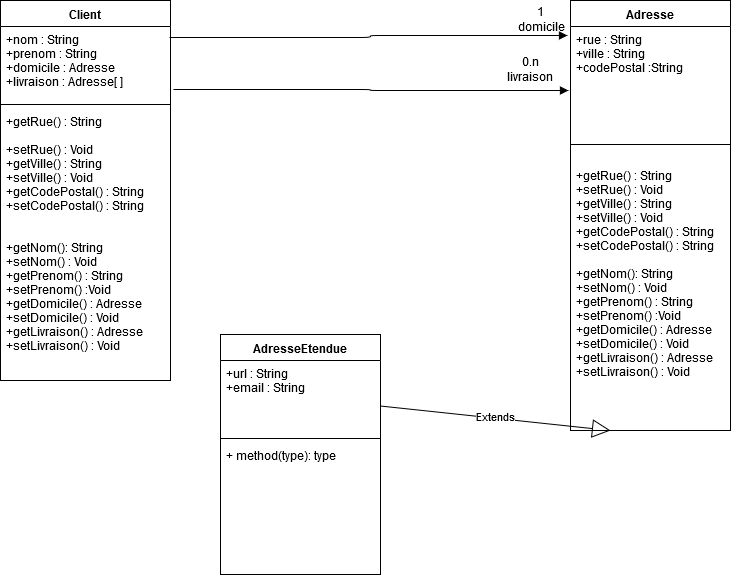

The diagram above was exported from draw.io. Its source (the exported page's mxGraphModel, read from the mxfile embedded in the PNG):
<mxGraphModel dx="1408" dy="777" grid="1" gridSize="10" guides="1" tooltips="1" connect="1" arrows="1" fold="1" page="1" pageScale="1" pageWidth="827" pageHeight="1169" math="0" shadow="0">
  <root>
    <mxCell id="0" />
    <mxCell id="1" parent="0" />
    <mxCell id="Nmz0hl5N9wxeQgNAbHfj-1" value="Client" style="swimlane;fontStyle=1;align=center;verticalAlign=top;childLayout=stackLayout;horizontal=1;startSize=26;horizontalStack=0;resizeParent=1;resizeParentMax=0;resizeLast=0;collapsible=1;marginBottom=0;" parent="1" vertex="1">
      <mxGeometry x="10" y="130" width="170" height="380" as="geometry" />
    </mxCell>
    <mxCell id="Nmz0hl5N9wxeQgNAbHfj-2" value="+nom : String&#10;+prenom : String&#10;+domicile : Adresse&#10;+livraison : Adresse[ ]&#10;" style="text;strokeColor=none;fillColor=none;align=left;verticalAlign=top;spacingLeft=4;spacingRight=4;overflow=hidden;rotatable=0;points=[[0,0.5],[1,0.5]];portConstraint=eastwest;" parent="Nmz0hl5N9wxeQgNAbHfj-1" vertex="1">
      <mxGeometry y="26" width="170" height="74" as="geometry" />
    </mxCell>
    <mxCell id="Nmz0hl5N9wxeQgNAbHfj-3" value="" style="line;strokeWidth=1;fillColor=none;align=left;verticalAlign=middle;spacingTop=-1;spacingLeft=3;spacingRight=3;rotatable=0;labelPosition=right;points=[];portConstraint=eastwest;" parent="Nmz0hl5N9wxeQgNAbHfj-1" vertex="1">
      <mxGeometry y="100" width="170" height="8" as="geometry" />
    </mxCell>
    <mxCell id="Nmz0hl5N9wxeQgNAbHfj-4" value="+getRue() : String&#10;&#10;+setRue() : Void&#10;+getVille() : String&#10;+setVille() : Void&#10;+getCodePostal() : String&#10;+setCodePostal() : String&#10;&#10;&#10;+getNom(): String&#10;+setNom() : Void&#10;+getPrenom() : String&#10;+setPrenom() :Void&#10;+getDomicile() : Adresse&#10;+setDomicile() : Void&#10;+getLivraison() : Adresse&#10;+setLivraison() : Void&#10;" style="text;strokeColor=none;fillColor=none;align=left;verticalAlign=top;spacingLeft=4;spacingRight=4;overflow=hidden;rotatable=0;points=[[0,0.5],[1,0.5]];portConstraint=eastwest;" parent="Nmz0hl5N9wxeQgNAbHfj-1" vertex="1">
      <mxGeometry y="108" width="170" height="272" as="geometry" />
    </mxCell>
    <mxCell id="Nmz0hl5N9wxeQgNAbHfj-5" value="Adresse" style="swimlane;fontStyle=1;align=center;verticalAlign=top;childLayout=stackLayout;horizontal=1;startSize=26;horizontalStack=0;resizeParent=1;resizeParentMax=0;resizeLast=0;collapsible=1;marginBottom=0;" parent="1" vertex="1">
      <mxGeometry x="580" y="130" width="160" height="430" as="geometry" />
    </mxCell>
    <mxCell id="Nmz0hl5N9wxeQgNAbHfj-6" value="+rue : String&#10;+ville : String&#10;+codePostal :String&#10;&#10; " style="text;strokeColor=none;fillColor=none;align=left;verticalAlign=top;spacingLeft=4;spacingRight=4;overflow=hidden;rotatable=0;points=[[0,0.5],[1,0.5]];portConstraint=eastwest;" parent="Nmz0hl5N9wxeQgNAbHfj-5" vertex="1">
      <mxGeometry y="26" width="160" height="114" as="geometry" />
    </mxCell>
    <mxCell id="Nmz0hl5N9wxeQgNAbHfj-7" value="" style="line;strokeWidth=1;fillColor=none;align=left;verticalAlign=middle;spacingTop=-1;spacingLeft=3;spacingRight=3;rotatable=0;labelPosition=right;points=[];portConstraint=eastwest;" parent="Nmz0hl5N9wxeQgNAbHfj-5" vertex="1">
      <mxGeometry y="140" width="160" height="8" as="geometry" />
    </mxCell>
    <mxCell id="Nmz0hl5N9wxeQgNAbHfj-8" value="&#10;+getRue() : String&#10;+setRue() : Void&#10;+getVille() : String&#10;+setVille() : Void&#10;+getCodePostal() : String&#10;+setCodePostal() : String&#10;&#10;+getNom(): String&#10;+setNom() : Void&#10;+getPrenom() : String&#10;+setPrenom() :Void&#10;+getDomicile() : Adresse&#10;+setDomicile() : Void&#10;+getLivraison() : Adresse&#10;+setLivraison() : Void&#10;" style="text;strokeColor=none;fillColor=none;align=left;verticalAlign=top;spacingLeft=4;spacingRight=4;overflow=hidden;rotatable=0;points=[[0,0.5],[1,0.5]];portConstraint=eastwest;" parent="Nmz0hl5N9wxeQgNAbHfj-5" vertex="1">
      <mxGeometry y="148" width="160" height="282" as="geometry" />
    </mxCell>
    <mxCell id="Nmz0hl5N9wxeQgNAbHfj-9" value="" style="endArrow=block;endFill=1;html=1;edgeStyle=orthogonalEdgeStyle;align=left;verticalAlign=top;entryX=-0.019;entryY=0.079;entryDx=0;entryDy=0;entryPerimeter=0;exitX=0.994;exitY=0.149;exitDx=0;exitDy=0;exitPerimeter=0;" parent="1" source="Nmz0hl5N9wxeQgNAbHfj-2" target="Nmz0hl5N9wxeQgNAbHfj-6" edge="1">
      <mxGeometry x="-1" relative="1" as="geometry">
        <mxPoint x="270" y="165" as="sourcePoint" />
        <mxPoint x="260" y="430" as="targetPoint" />
      </mxGeometry>
    </mxCell>
    <mxCell id="Nmz0hl5N9wxeQgNAbHfj-10" value="" style="resizable=0;html=1;align=left;verticalAlign=bottom;labelBackgroundColor=#ffffff;fontSize=10;" parent="Nmz0hl5N9wxeQgNAbHfj-9" connectable="0" vertex="1">
      <mxGeometry x="-1" relative="1" as="geometry" />
    </mxCell>
    <mxCell id="Nmz0hl5N9wxeQgNAbHfj-12" value="" style="endArrow=block;endFill=1;html=1;edgeStyle=orthogonalEdgeStyle;align=left;verticalAlign=top;entryX=-0.012;entryY=0.561;entryDx=0;entryDy=0;entryPerimeter=0;exitX=1.018;exitY=0.851;exitDx=0;exitDy=0;exitPerimeter=0;" parent="1" source="Nmz0hl5N9wxeQgNAbHfj-2" target="Nmz0hl5N9wxeQgNAbHfj-6" edge="1">
      <mxGeometry x="-0.0102" y="-99" relative="1" as="geometry">
        <mxPoint x="100" y="430" as="sourcePoint" />
        <mxPoint x="260" y="430" as="targetPoint" />
        <mxPoint x="2" y="-19" as="offset" />
      </mxGeometry>
    </mxCell>
    <mxCell id="Nmz0hl5N9wxeQgNAbHfj-15" value="&lt;div&gt;1&lt;br&gt;&lt;/div&gt;&lt;div&gt;domicile&lt;/div&gt;" style="text;html=1;strokeColor=none;fillColor=none;align=center;verticalAlign=middle;whiteSpace=wrap;rounded=0;" parent="1" vertex="1">
      <mxGeometry x="530" y="140" width="40" height="20" as="geometry" />
    </mxCell>
    <mxCell id="Nmz0hl5N9wxeQgNAbHfj-16" value="&lt;div&gt;0.n&lt;/div&gt;&lt;div&gt;livraison&lt;br&gt;&lt;/div&gt;" style="text;html=1;strokeColor=none;fillColor=none;align=center;verticalAlign=middle;whiteSpace=wrap;rounded=0;" parent="1" vertex="1">
      <mxGeometry x="520" y="190" width="40" height="20" as="geometry" />
    </mxCell>
    <mxCell id="Nmz0hl5N9wxeQgNAbHfj-17" value="AdresseEtendue" style="swimlane;fontStyle=1;align=center;verticalAlign=top;childLayout=stackLayout;horizontal=1;startSize=26;horizontalStack=0;resizeParent=1;resizeParentMax=0;resizeLast=0;collapsible=1;marginBottom=0;" parent="1" vertex="1">
      <mxGeometry x="230" y="464" width="160" height="240" as="geometry" />
    </mxCell>
    <mxCell id="Nmz0hl5N9wxeQgNAbHfj-18" value="+url : String&#10;+email : String&#10;" style="text;strokeColor=none;fillColor=none;align=left;verticalAlign=top;spacingLeft=4;spacingRight=4;overflow=hidden;rotatable=0;points=[[0,0.5],[1,0.5]];portConstraint=eastwest;" parent="Nmz0hl5N9wxeQgNAbHfj-17" vertex="1">
      <mxGeometry y="26" width="160" height="74" as="geometry" />
    </mxCell>
    <mxCell id="Nmz0hl5N9wxeQgNAbHfj-19" value="" style="line;strokeWidth=1;fillColor=none;align=left;verticalAlign=middle;spacingTop=-1;spacingLeft=3;spacingRight=3;rotatable=0;labelPosition=right;points=[];portConstraint=eastwest;" parent="Nmz0hl5N9wxeQgNAbHfj-17" vertex="1">
      <mxGeometry y="100" width="160" height="8" as="geometry" />
    </mxCell>
    <mxCell id="Nmz0hl5N9wxeQgNAbHfj-20" value="+ method(type): type" style="text;strokeColor=none;fillColor=none;align=left;verticalAlign=top;spacingLeft=4;spacingRight=4;overflow=hidden;rotatable=0;points=[[0,0.5],[1,0.5]];portConstraint=eastwest;" parent="Nmz0hl5N9wxeQgNAbHfj-17" vertex="1">
      <mxGeometry y="108" width="160" height="132" as="geometry" />
    </mxCell>
    <mxCell id="Nmz0hl5N9wxeQgNAbHfj-22" value="Extends" style="endArrow=block;endSize=16;endFill=0;html=1;entryX=0.25;entryY=1;entryDx=0;entryDy=0;" parent="1" source="Nmz0hl5N9wxeQgNAbHfj-18" target="Nmz0hl5N9wxeQgNAbHfj-5" edge="1">
      <mxGeometry width="160" relative="1" as="geometry">
        <mxPoint x="10" y="730" as="sourcePoint" />
        <mxPoint x="170" y="730" as="targetPoint" />
      </mxGeometry>
    </mxCell>
  </root>
</mxGraphModel>